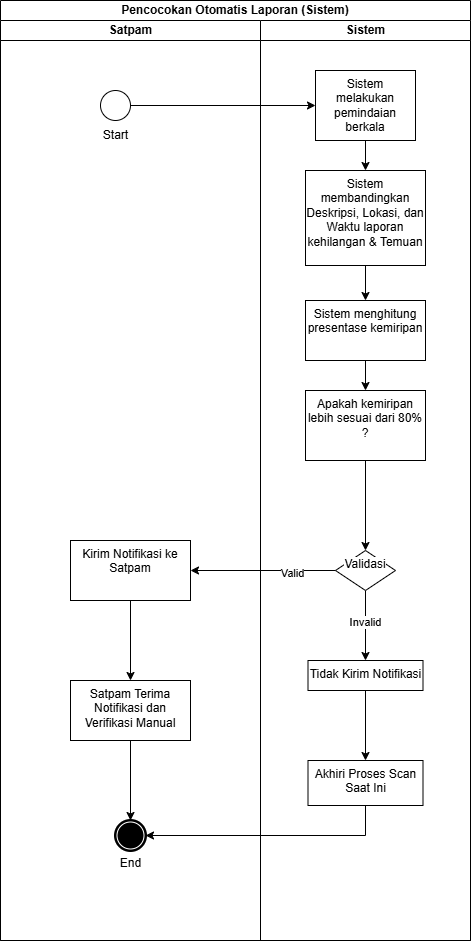

The diagram above was exported from draw.io. Its source (the exported page's mxGraphModel, read from the mxfile embedded in the PNG):
<mxGraphModel dx="1023" dy="453" grid="1" gridSize="10" guides="1" tooltips="1" connect="1" arrows="1" fold="1" page="1" pageScale="1" pageWidth="850" pageHeight="1100" math="0" shadow="0">
  <root>
    <mxCell id="0" />
    <mxCell id="1" parent="0" />
    <mxCell id="AgEQjePYRRVdvS1BWOnS-1" value="Pencocokan Otomatis Laporan (Sistem)" style="swimlane;html=1;childLayout=stackLayout;resizeParent=1;resizeParentMax=0;startSize=20;whiteSpace=wrap;" vertex="1" parent="1">
      <mxGeometry x="50" y="50" width="470" height="940" as="geometry" />
    </mxCell>
    <mxCell id="AgEQjePYRRVdvS1BWOnS-2" value="Satpam" style="swimlane;html=1;startSize=20;" vertex="1" parent="AgEQjePYRRVdvS1BWOnS-1">
      <mxGeometry y="20" width="260" height="920" as="geometry" />
    </mxCell>
    <mxCell id="AgEQjePYRRVdvS1BWOnS-3" value="" style="points=[[0.145,0.145,0],[0.5,0,0],[0.855,0.145,0],[1,0.5,0],[0.855,0.855,0],[0.5,1,0],[0.145,0.855,0],[0,0.5,0]];shape=mxgraph.bpmn.event;html=1;verticalLabelPosition=bottom;labelBackgroundColor=#ffffff;verticalAlign=top;align=center;perimeter=ellipsePerimeter;outlineConnect=0;aspect=fixed;outline=standard;symbol=general;" vertex="1" parent="AgEQjePYRRVdvS1BWOnS-2">
      <mxGeometry x="100" y="70" width="30" height="30" as="geometry" />
    </mxCell>
    <mxCell id="AgEQjePYRRVdvS1BWOnS-4" value="Start" style="text;html=1;align=center;verticalAlign=middle;resizable=0;points=[];autosize=1;strokeColor=none;fillColor=none;" vertex="1" parent="AgEQjePYRRVdvS1BWOnS-2">
      <mxGeometry x="90" y="100" width="50" height="30" as="geometry" />
    </mxCell>
    <mxCell id="AgEQjePYRRVdvS1BWOnS-47" value="" style="edgeStyle=orthogonalEdgeStyle;rounded=0;orthogonalLoop=1;jettySize=auto;html=1;" edge="1" parent="AgEQjePYRRVdvS1BWOnS-2" source="AgEQjePYRRVdvS1BWOnS-44" target="AgEQjePYRRVdvS1BWOnS-46">
      <mxGeometry relative="1" as="geometry" />
    </mxCell>
    <mxCell id="AgEQjePYRRVdvS1BWOnS-44" value="Kirim Notifikasi ke Satpam" style="whiteSpace=wrap;html=1;verticalAlign=top;labelBackgroundColor=#ffffff;" vertex="1" parent="AgEQjePYRRVdvS1BWOnS-2">
      <mxGeometry x="70" y="520" width="120" height="60" as="geometry" />
    </mxCell>
    <mxCell id="AgEQjePYRRVdvS1BWOnS-46" value="Satpam Terima Notifikasi dan Verifikasi Manual" style="whiteSpace=wrap;html=1;verticalAlign=top;labelBackgroundColor=#ffffff;" vertex="1" parent="AgEQjePYRRVdvS1BWOnS-2">
      <mxGeometry x="70" y="660" width="120" height="60" as="geometry" />
    </mxCell>
    <mxCell id="AgEQjePYRRVdvS1BWOnS-50" value="" style="points=[[0.145,0.145,0],[0.5,0,0],[0.855,0.145,0],[1,0.5,0],[0.855,0.855,0],[0.5,1,0],[0.145,0.855,0],[0,0.5,0]];shape=mxgraph.bpmn.event;html=1;verticalLabelPosition=bottom;labelBackgroundColor=#ffffff;verticalAlign=top;align=center;perimeter=ellipsePerimeter;outlineConnect=0;aspect=fixed;outline=end;symbol=terminate;" vertex="1" parent="AgEQjePYRRVdvS1BWOnS-2">
      <mxGeometry x="115" y="800" width="30" height="30" as="geometry" />
    </mxCell>
    <mxCell id="AgEQjePYRRVdvS1BWOnS-51" style="edgeStyle=orthogonalEdgeStyle;rounded=0;orthogonalLoop=1;jettySize=auto;html=1;exitX=0.5;exitY=1;exitDx=0;exitDy=0;entryX=0.5;entryY=0;entryDx=0;entryDy=0;entryPerimeter=0;" edge="1" parent="AgEQjePYRRVdvS1BWOnS-2" source="AgEQjePYRRVdvS1BWOnS-46" target="AgEQjePYRRVdvS1BWOnS-50">
      <mxGeometry relative="1" as="geometry" />
    </mxCell>
    <mxCell id="AgEQjePYRRVdvS1BWOnS-10" value="Sistem" style="swimlane;html=1;startSize=20;" vertex="1" parent="AgEQjePYRRVdvS1BWOnS-1">
      <mxGeometry x="260" y="20" width="210" height="920" as="geometry" />
    </mxCell>
    <mxCell id="AgEQjePYRRVdvS1BWOnS-30" value="" style="edgeStyle=orthogonalEdgeStyle;rounded=0;orthogonalLoop=1;jettySize=auto;html=1;" edge="1" parent="AgEQjePYRRVdvS1BWOnS-10" source="AgEQjePYRRVdvS1BWOnS-5" target="AgEQjePYRRVdvS1BWOnS-29">
      <mxGeometry relative="1" as="geometry" />
    </mxCell>
    <mxCell id="AgEQjePYRRVdvS1BWOnS-5" value="Sistem melakukan pemindaian berkala" style="whiteSpace=wrap;html=1;verticalAlign=top;labelBackgroundColor=#ffffff;" vertex="1" parent="AgEQjePYRRVdvS1BWOnS-10">
      <mxGeometry x="55" y="50" width="100" height="70" as="geometry" />
    </mxCell>
    <mxCell id="AgEQjePYRRVdvS1BWOnS-34" value="" style="edgeStyle=orthogonalEdgeStyle;rounded=0;orthogonalLoop=1;jettySize=auto;html=1;" edge="1" parent="AgEQjePYRRVdvS1BWOnS-10" source="AgEQjePYRRVdvS1BWOnS-29" target="AgEQjePYRRVdvS1BWOnS-33">
      <mxGeometry relative="1" as="geometry" />
    </mxCell>
    <mxCell id="AgEQjePYRRVdvS1BWOnS-29" value="Sistem membandingkan Deskripsi, Lokasi, dan Waktu laporan kehilangan &amp;amp; Temuan" style="whiteSpace=wrap;html=1;verticalAlign=top;labelBackgroundColor=#ffffff;" vertex="1" parent="AgEQjePYRRVdvS1BWOnS-10">
      <mxGeometry x="45" y="150" width="120" height="95" as="geometry" />
    </mxCell>
    <mxCell id="AgEQjePYRRVdvS1BWOnS-36" value="" style="edgeStyle=orthogonalEdgeStyle;rounded=0;orthogonalLoop=1;jettySize=auto;html=1;" edge="1" parent="AgEQjePYRRVdvS1BWOnS-10" source="AgEQjePYRRVdvS1BWOnS-33" target="AgEQjePYRRVdvS1BWOnS-35">
      <mxGeometry relative="1" as="geometry" />
    </mxCell>
    <mxCell id="AgEQjePYRRVdvS1BWOnS-33" value="Sistem menghitung presentase kemiripan" style="whiteSpace=wrap;html=1;verticalAlign=top;labelBackgroundColor=#ffffff;" vertex="1" parent="AgEQjePYRRVdvS1BWOnS-10">
      <mxGeometry x="45" y="280" width="120" height="60" as="geometry" />
    </mxCell>
    <mxCell id="AgEQjePYRRVdvS1BWOnS-39" value="" style="edgeStyle=orthogonalEdgeStyle;rounded=0;orthogonalLoop=1;jettySize=auto;html=1;" edge="1" parent="AgEQjePYRRVdvS1BWOnS-10" source="AgEQjePYRRVdvS1BWOnS-35" target="AgEQjePYRRVdvS1BWOnS-38">
      <mxGeometry relative="1" as="geometry" />
    </mxCell>
    <mxCell id="AgEQjePYRRVdvS1BWOnS-35" value="Apakah kemiripan lebih sesuai dari 80% ?" style="whiteSpace=wrap;html=1;verticalAlign=top;labelBackgroundColor=#ffffff;" vertex="1" parent="AgEQjePYRRVdvS1BWOnS-10">
      <mxGeometry x="45" y="370" width="120" height="70" as="geometry" />
    </mxCell>
    <mxCell id="AgEQjePYRRVdvS1BWOnS-41" value="" style="edgeStyle=orthogonalEdgeStyle;rounded=0;orthogonalLoop=1;jettySize=auto;html=1;" edge="1" parent="AgEQjePYRRVdvS1BWOnS-10" source="AgEQjePYRRVdvS1BWOnS-38" target="AgEQjePYRRVdvS1BWOnS-40">
      <mxGeometry relative="1" as="geometry" />
    </mxCell>
    <mxCell id="AgEQjePYRRVdvS1BWOnS-49" value="Invalid" style="edgeLabel;html=1;align=center;verticalAlign=middle;resizable=0;points=[];" vertex="1" connectable="0" parent="AgEQjePYRRVdvS1BWOnS-41">
      <mxGeometry x="-0.1048" y="-1" relative="1" as="geometry">
        <mxPoint as="offset" />
      </mxGeometry>
    </mxCell>
    <mxCell id="AgEQjePYRRVdvS1BWOnS-38" value="Validasi" style="rhombus;whiteSpace=wrap;html=1;verticalAlign=top;labelBackgroundColor=#ffffff;" vertex="1" parent="AgEQjePYRRVdvS1BWOnS-10">
      <mxGeometry x="75" y="530" width="60" height="40" as="geometry" />
    </mxCell>
    <mxCell id="AgEQjePYRRVdvS1BWOnS-43" value="" style="edgeStyle=orthogonalEdgeStyle;rounded=0;orthogonalLoop=1;jettySize=auto;html=1;" edge="1" parent="AgEQjePYRRVdvS1BWOnS-10" source="AgEQjePYRRVdvS1BWOnS-40" target="AgEQjePYRRVdvS1BWOnS-42">
      <mxGeometry relative="1" as="geometry" />
    </mxCell>
    <mxCell id="AgEQjePYRRVdvS1BWOnS-40" value="Tidak Kirim Notifikasi" style="whiteSpace=wrap;html=1;verticalAlign=top;labelBackgroundColor=#ffffff;" vertex="1" parent="AgEQjePYRRVdvS1BWOnS-10">
      <mxGeometry x="47.5" y="640" width="115" height="30" as="geometry" />
    </mxCell>
    <mxCell id="AgEQjePYRRVdvS1BWOnS-42" value="Akhiri Proses Scan Saat Ini" style="whiteSpace=wrap;html=1;verticalAlign=top;labelBackgroundColor=#ffffff;" vertex="1" parent="AgEQjePYRRVdvS1BWOnS-10">
      <mxGeometry x="47.5" y="740" width="115" height="45" as="geometry" />
    </mxCell>
    <mxCell id="AgEQjePYRRVdvS1BWOnS-6" value="" style="edgeStyle=orthogonalEdgeStyle;rounded=0;orthogonalLoop=1;jettySize=auto;html=1;" edge="1" parent="AgEQjePYRRVdvS1BWOnS-1" source="AgEQjePYRRVdvS1BWOnS-3" target="AgEQjePYRRVdvS1BWOnS-5">
      <mxGeometry relative="1" as="geometry" />
    </mxCell>
    <mxCell id="AgEQjePYRRVdvS1BWOnS-45" value="" style="edgeStyle=orthogonalEdgeStyle;rounded=0;orthogonalLoop=1;jettySize=auto;html=1;" edge="1" parent="AgEQjePYRRVdvS1BWOnS-1" source="AgEQjePYRRVdvS1BWOnS-38" target="AgEQjePYRRVdvS1BWOnS-44">
      <mxGeometry relative="1" as="geometry" />
    </mxCell>
    <mxCell id="AgEQjePYRRVdvS1BWOnS-48" value="Valid" style="edgeLabel;html=1;align=center;verticalAlign=middle;resizable=0;points=[];" vertex="1" connectable="0" parent="AgEQjePYRRVdvS1BWOnS-45">
      <mxGeometry x="-0.3885" y="2" relative="1" as="geometry">
        <mxPoint as="offset" />
      </mxGeometry>
    </mxCell>
    <mxCell id="AgEQjePYRRVdvS1BWOnS-52" style="edgeStyle=orthogonalEdgeStyle;rounded=0;orthogonalLoop=1;jettySize=auto;html=1;exitX=0.5;exitY=1;exitDx=0;exitDy=0;entryX=1;entryY=0.5;entryDx=0;entryDy=0;entryPerimeter=0;" edge="1" parent="AgEQjePYRRVdvS1BWOnS-1" source="AgEQjePYRRVdvS1BWOnS-42" target="AgEQjePYRRVdvS1BWOnS-50">
      <mxGeometry relative="1" as="geometry" />
    </mxCell>
    <mxCell id="AgEQjePYRRVdvS1BWOnS-53" value="End" style="text;html=1;align=center;verticalAlign=middle;resizable=0;points=[];autosize=1;strokeColor=none;fillColor=none;" vertex="1" parent="1">
      <mxGeometry x="160" y="898" width="40" height="30" as="geometry" />
    </mxCell>
  </root>
</mxGraphModel>